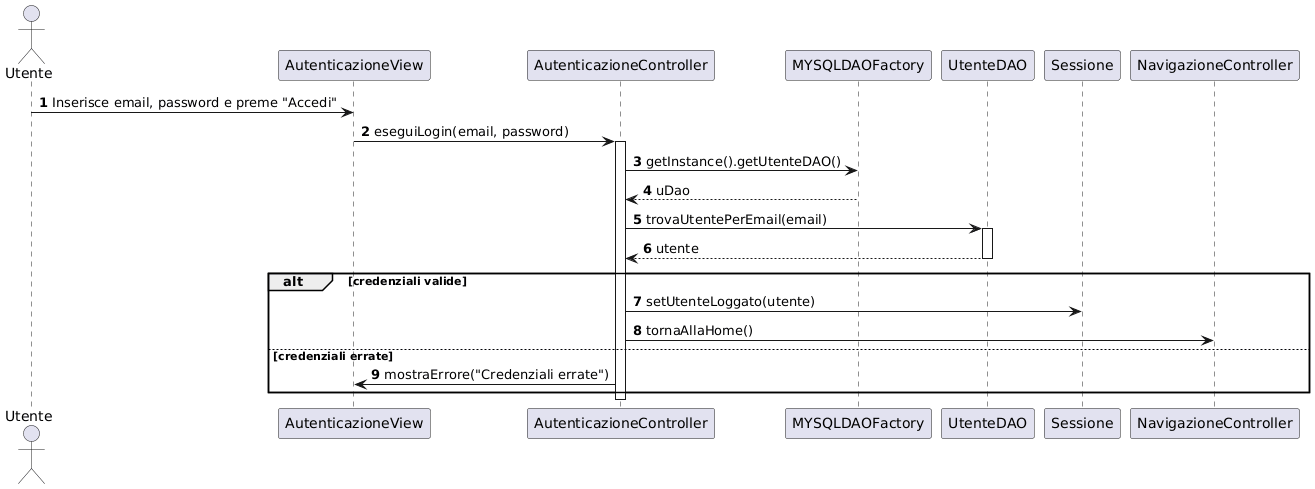

The diagram above was rendered by PlantUML. Its source (embedded in the PNG):
@startuml
autonumber
actor Utente
participant AutenticazioneView
participant AutenticazioneController
participant MYSQLDAOFactory
participant UtenteDAO
participant Sessione
participant NavigazioneController

Utente -> AutenticazioneView : Inserisce email, password e preme "Accedi"
AutenticazioneView -> AutenticazioneController : eseguiLogin(email, password)
activate AutenticazioneController

AutenticazioneController -> MYSQLDAOFactory : getInstance().getUtenteDAO()
MYSQLDAOFactory --> AutenticazioneController : uDao

AutenticazioneController -> UtenteDAO : trovaUtentePerEmail(email)
activate UtenteDAO
UtenteDAO --> AutenticazioneController : utente
deactivate UtenteDAO

alt credenziali valide
    AutenticazioneController -> Sessione : setUtenteLoggato(utente)
    AutenticazioneController -> NavigazioneController : tornaAllaHome()
else credenziali errate
    AutenticazioneController -> AutenticazioneView : mostraErrore("Credenziali errate")
end

deactivate AutenticazioneController
@enduml